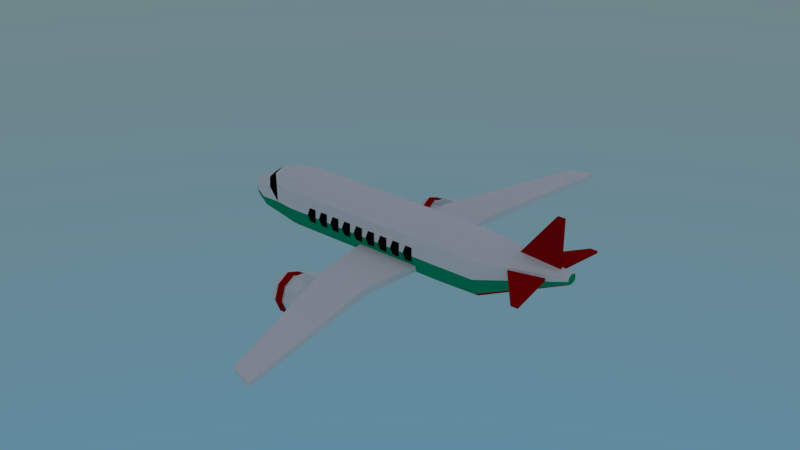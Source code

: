 # Source: Commercial_Airplane.blend  (saved by Blender 2.76.0; exported with 4.5.12 LTS)
import bpy
from mathutils import Matrix  # noqa: F401  (used for matrix-valued properties, if any)

bpy.ops.wm.read_factory_settings(use_empty=True)
scene = bpy.context.scene
scene.name = 'Scene'

# ---- collections
col_collection_1 = bpy.data.collections.new('Collection 1'); scene.collection.children.link(col_collection_1)

# ---- materials (node trees are filled in below, after node groups)
mat_material_010 = bpy.data.materials.new('Material.010')
mat_material_010.alpha_threshold = 0.0
mat_material_010.roughness = 0.5
mat_material_011 = bpy.data.materials.new('Material.011')
mat_material_011.alpha_threshold = 0.0
mat_material_011.roughness = 0.5
mat_material_013 = bpy.data.materials.new('Material.013')
mat_material_013.alpha_threshold = 0.0
mat_material_013.roughness = 0.5
mat_material_026 = bpy.data.materials.new('Material.026')
mat_material_026.alpha_threshold = 0.0
mat_material_026.roughness = 0.5

# ---- material node trees
mat_material_010.use_nodes = True; mat_material_010.node_tree.nodes.clear()
_N = mat_material_010.node_tree.nodes; _L = mat_material_010.node_tree.links
n0 = _N.new('ShaderNodeOutputMaterial'); n0.name = 'Material Output'; n0.location = (300, 300)
n1 = _N.new('ShaderNodeBsdfDiffuse'); n1.name = 'Diffuse BSDF'; n1.location = (10, 300)
_L.new(n1.outputs[0], n0.inputs[0])
n0.is_active_output = True
mat_material_011.use_nodes = True; mat_material_011.node_tree.nodes.clear()
_N = mat_material_011.node_tree.nodes; _L = mat_material_011.node_tree.links
n0 = _N.new('ShaderNodeOutputMaterial'); n0.name = 'Material Output'; n0.location = (300, 300)
n1 = _N.new('ShaderNodeBsdfDiffuse'); n1.name = 'Diffuse BSDF'; n1.location = (10, 300)
n1.inputs[0].default_value = (0.004242, 0.004242, 0.004242, 1.0)
_L.new(n1.outputs[0], n0.inputs[0])
n0.is_active_output = True
mat_material_013.use_nodes = True; mat_material_013.node_tree.nodes.clear()
_N = mat_material_013.node_tree.nodes; _L = mat_material_013.node_tree.links
n0 = _N.new('ShaderNodeOutputMaterial'); n0.name = 'Material Output'; n0.location = (300, 300)
n1 = _N.new('ShaderNodeBsdfDiffuse'); n1.name = 'Diffuse BSDF'; n1.location = (10, 300)
n1.inputs[0].default_value = (0.3564, 0.001821, 0.003677, 1.0)
_L.new(n1.outputs[0], n0.inputs[0])
n0.is_active_output = True
mat_material_026.use_nodes = True; mat_material_026.node_tree.nodes.clear()
_N = mat_material_026.node_tree.nodes; _L = mat_material_026.node_tree.links
n0 = _N.new('ShaderNodeOutputMaterial'); n0.name = 'Material Output'; n0.location = (300, 300)
n1 = _N.new('ShaderNodeBsdfDiffuse'); n1.name = 'Diffuse BSDF'; n1.location = (10, 300)
n1.inputs[0].default_value = (0.0, 0.3325, 0.1529, 1.0)
_L.new(n1.outputs[0], n0.inputs[0])
n0.is_active_output = True

# ---- world
world_world = bpy.data.worlds.new('World'); scene.world = world_world
world_world.use_nodes = True; world_world.node_tree.nodes.clear()
_N = world_world.node_tree.nodes; _L = world_world.node_tree.links
n0 = _N.new('ShaderNodeOutputWorld'); n0.name = 'World Output'; n0.location = (1171, 300)
n1 = _N.new('ShaderNodeBackground'); n1.name = 'Background'; n1.location = (965, 337)
n2 = _N.new('ShaderNodeMix'); n2.name = 'Mix'; n2.location = (758, 366)
n2.data_type = 'RGBA'
n2.inputs[7].default_value = (0.6, 0.6, 0.6, 1.0)
n3 = _N.new('ShaderNodeTexNoise'); n3.name = 'Noise Texture'; n3.location = (-274, 405)
n3.inputs[3].default_value = 16.0
n4 = _N.new('ShaderNodeValToRGB'); n4.name = 'ColorRamp'; n4.location = (-60, 435)
n4.width = 229
n4.color_ramp.interpolation = 'B_SPLINE'
while len(n4.color_ramp.elements) > 1: n4.color_ramp.elements.remove(n4.color_ramp.elements[-1])
n4.color_ramp.elements[0].position = 0.0; n4.color_ramp.elements[0].color = (0.0, 0.0, 0.0, 1.0)
_e = n4.color_ramp.elements.new(0.3672); _e.color = (0.0, 0.0, 0.0, 1.0)
_e = n4.color_ramp.elements.new(0.4856); _e.color = (0.111, 0.111, 0.111, 1.0)
_e = n4.color_ramp.elements.new(0.7703); _e.color = (1.0, 1.0, 1.0, 1.0)
n5 = _N.new('ShaderNodeMix'); n5.name = 'Mix.001'; n5.location = (565, 423)
n5.data_type = 'RGBA'
n5.blend_type = 'MULTIPLY'
n5.inputs[0].default_value = 1.0
n6 = _N.new('ShaderNodeTexCoord'); n6.name = 'Texture Coordinate'; n6.location = (-557, -3)
n7 = _N.new('ShaderNodeTexSky'); n7.name = 'Sky Texture'; n7.location = (409, -23)
n7.sky_type = 'HOSEK_WILKIE'
n7.sun_elevation = 1.571
n8 = _N.new('ShaderNodeValToRGB'); n8.name = 'ColorRamp.001'; n8.location = (213, 237)
while len(n8.color_ramp.elements) > 1: n8.color_ramp.elements.remove(n8.color_ramp.elements[-1])
n8.color_ramp.elements[0].position = 0.0; n8.color_ramp.elements[0].color = (0.0, 0.0, 0.0, 1.0)
_e = n8.color_ramp.elements.new(0.1318); _e.color = (1.0, 1.0, 1.0, 1.0)
n9 = _N.new('ShaderNodeNormal'); n9.name = 'Normal'; n9.location = (-115, 118)
_L.new(n1.outputs[0], n0.inputs[0])
_L.new(n7.outputs[0], n2.inputs[6])
_L.new(n2.outputs[2], n1.inputs[0])
_L.new(n3.outputs[0], n4.inputs[0])
_L.new(n4.outputs[0], n5.inputs[6])
_L.new(n5.outputs[2], n2.inputs[0])
_L.new(n9.outputs[1], n8.inputs[0])
_L.new(n6.outputs[0], n9.inputs[0])
_L.new(n8.outputs[0], n5.inputs[7])
n0.is_active_output = True
world_world.color = (0.05088, 0.05088, 0.05088)
world_world.use_sun_shadow = False
world_world.sun_shadow_jitter_overblur = 0.0
world_world.cycles.sampling_method = 'NONE'
world_world.cycles.sample_map_resolution = 256

# ---- meshes
me_cylinder_001 = bpy.data.meshes.new('Cylinder.001')
me_cylinder_001.from_pydata([(0.0, -0.5909, -0.6989), (5.96e-08, -0.5819, 3.134), (-0.4122, -0.488, 3.134), (-0.4122, -0.497, -0.6989), (-0.3067, -0.4863, -1.205), (0.4122, -0.497, -0.6989), (0.4122, -0.488, 3.134), (5.96e-08, -0.5459, 4.01), (-0.5774, -0.3694, 1.766), (0.0, -0.5786, -1.205), (-0.4833, -0.3466, -1.205), (0.3067, -0.4863, -1.205), (0.5619, -0.3805, 1.895), (0.564, -0.3797, 1.567), (-0.4139, -0.4581, 4.0), (-0.5774, -0.3694, 3.147), (-0.5774, -0.3694, 0.2403), (-0.2289, -0.4392, -1.664), (-0.5774, -0.3694, -0.6989), (-0.4197, -0.3125, -1.685), (0.4833, -0.3466, -1.205), (0.5774, -0.3694, 2.628), (0.5774, -0.3694, 3.147), (0.5608, -0.3813, 2.224), (0.5606, -0.3814, 2.63), (0.5774, -0.3694, 0.2403), (0.5774, -0.3694, 1.204), (0.5651, -0.3789, 1.202), (0.4139, -0.4581, 4.0), (-0.5684, -0.3472, 4.012), (5.96e-08, 0.2475, 5.739), (-0.07614, 0.2643, 5.739), (-0.6149, -0.2828, 3.152), (-0.6149, -0.2828, 2.642), (-0.5866, -0.3482, 2.646), (-0.5874, -0.3462, 1.766), (-0.6039, -0.2828, 1.22), (-0.6039, -0.2828, 0.2403), (-0.5876, -0.3459, 1.598), (-0.5877, -0.3457, 1.216), (0.2289, -0.4392, -1.664), (0.0, -0.5086, -1.657), (-0.5756, -0.03013, -1.166), (-0.4896, -0.09798, -1.684), (0.4197, -0.3125, -1.685), (0.5774, -0.3694, -0.6989), (0.6149, -0.2828, 2.622), (0.6149, -0.2828, 3.152), (0.5684, -0.3472, 4.012), (0.6149, -0.2828, 0.2403), (0.6149, -0.2828, 1.209), (0.07614, 0.2643, 5.739), (-0.6034, -0.2662, 4.017), (-0.1056, 0.2855, 5.742), (-0.1056, 0.4137, 5.743), (-0.6309, -0.153, 2.394), (-0.6231, -0.2166, 2.086), (-0.6231, -0.2165, 2.16), (-0.6231, -0.2163, 2.641), (-0.6039, -0.2828, -0.6989), (-0.6309, -0.153, 1.119), (-0.6228, -0.2187, 1.221), (-0.6229, -0.2182, 1.444), (-0.1504, -0.3303, -2.077), (-0.2502, -0.2311, -2.088), (-0.6713, -0.002243, -0.6989), (-0.2867, -0.09798, -2.076), (0.4896, -0.09798, -1.684), (0.5756, -0.03013, -1.166), (0.6309, -0.153, 2.549), (0.6187, -0.2517, 2.622), (0.6185, -0.2533, 1.944), (0.6034, -0.2662, 4.017), (0.1056, 0.2855, 5.742), (0.6149, -0.2828, -0.6989), (0.6309, -0.153, 1.119), (0.6184, -0.254, 1.623), (0.6184, -0.2542, 1.558), (0.6184, -0.2543, 1.21), (0.1056, 0.4137, 5.743), (-0.6713, -0.002244, 3.152), (-0.6562, -0.003831, 4.017), (-0.1123, 0.3009, 5.743), (-0.1224, 0.3511, 5.743), (5.96e-08, 0.4637, 5.743), (-0.6309, -0.153, 2.549), (-0.6309, -0.153, 2.23), (-0.623, -0.2168, 2.002), (-0.6309, -0.153, -0.1553), (-0.6229, -0.2178, 1.602), (-0.6309, -0.153, 1.438), (-0.6309, -0.153, 0.8007), (0.1504, -0.3303, -2.077), (0.2502, -0.2311, -2.088), (0.0, -0.3666, -2.073), (-0.4833, 0.2847, -1.268), (-0.4197, 0.1471, -1.551), (-0.2502, 0.03833, -2.076), (0.2867, -0.09798, -2.076), (0.6713, -0.002243, -0.6989), (0.6185, -0.2535, 1.836), (0.6309, -0.153, 2.075), (0.6713, -0.002244, 3.152), (0.6562, -0.003831, 4.017), (0.1123, 0.3009, 5.743), (0.6309, -0.153, -0.1553), (0.6309, -0.153, 0.8007), (0.6309, -0.153, 1.438), (0.6185, -0.2539, 1.693), (0.1224, 0.3511, 5.743), (-0.5774, 0.3483, 3.152), (-0.5684, 0.324, 4.017), (-0.4131, 0.3247, 4.627), (-0.2335, 0.3247, 5.333), (-0.2468, 0.2731, 5.335), (-0.4246, 0.2731, 4.636), (-0.0665, 0.4469, 5.743), (-0.6352, -0.153, 2.549), (-0.6352, -0.153, 2.394), (-0.6713, -0.002244, 2.36), (-0.6309, -0.153, 1.912), (-0.623, -0.2172, 1.84), (-0.6309, -0.153, -0.0003054), (-0.6229, -0.2176, 1.679), (-0.6309, -0.153, 1.593), (-0.6309, -0.153, 1.274), (-0.6309, -0.153, 0.9557), (-0.6309, -0.153, 0.482), (-0.05576, -0.243, -2.285), (-0.1094, -0.1896, -2.291), (-0.129, -0.09798, -2.273), (-0.5774, 0.3483, -0.6989), (-0.1094, -0.0247, -2.273), (0.4197, 0.1471, -1.551), (0.2502, 0.03833, -2.076), (0.4833, 0.2847, -1.268), (0.6185, -0.2536, 1.799), (0.6309, -0.153, 1.912), (0.6309, -0.153, 2.23), (0.6713, -0.002244, 2.583), (0.5774, 0.3483, 3.152), (0.5684, 0.324, 4.017), (0.263, 0.2576, 5.288), (0.2436, 0.2576, 5.343), (0.2458, 0.269, 5.344), (0.6309, -0.153, -0.0003054), (0.6309, -0.153, 0.9557), (0.6309, -0.153, 0.482), (0.6309, -0.153, 1.274), (0.6309, -0.153, 1.593), (0.6185, -0.2538, 1.728), (0.2355, 0.3092, 5.342), (0.4076, 0.3092, 4.665), (0.4192, 0.2576, 4.674), (0.0665, 0.4469, 5.743), (-0.3583, 0.5342, 3.152), (-0.3635, 0.4978, 4.017), (-0.63, 0.1519, 2.547), (-0.6713, -0.002244, 2.583), (5.96e-08, 0.5856, 4.017), (5.96e-08, 0.4807, 5.502), (-0.01491, 0.4769, 5.502), (-0.01491, 0.5385, 4.63), (5.96e-08, 0.5421, 4.633), (-0.6709, -0.0005608, 2.583), (-0.6752, -0.0005608, 2.583), (-0.6752, -0.0005608, 2.36), (-0.6709, -0.0005608, 2.36), (-0.6713, -0.002244, 2.264), (-0.6309, -0.153, 2.075), (-0.6309, -0.153, 1.757), (-0.623, -0.2174, 1.762), (-0.6713, -0.002243, -0.189), (-0.6309, -0.153, 0.1633), (-0.6352, -0.153, -0.0003054), (-0.6352, -0.153, -0.1553), (-0.6352, -0.153, 1.593), (-0.6352, -0.153, 1.438), (-0.6713, -0.002244, 1.404), (-0.6352, -0.153, 1.274), (-0.6352, -0.153, 1.119), (-0.6713, -0.002244, 1.086), (-0.6352, -0.153, 0.9557), (-0.6352, -0.153, 0.8007), (-0.6309, -0.153, 0.637), (-0.6309, -0.153, 0.3184), (0.05576, -0.243, -2.285), (0.1094, -0.1896, -2.291), (0.129, -0.09798, -2.273), (0.0, -0.2625, -2.283), (0.0, -0.09798, -2.335), (-0.63, 0.1519, -0.1537), (-0.3067, 0.4488, -1.462), (-0.2289, 0.2668, -1.734), (-0.1504, 0.1381, -2.076), (-0.05576, 0.02894, -2.273), (0.1094, -0.0247, -2.273), (0.5774, 0.3483, -0.6989), (0.6185, -0.2537, 1.764), (0.6309, -0.153, 1.757), (0.6713, -0.002244, 1.945), (0.6352, -0.153, 2.075), (0.6352, -0.153, 2.23), (0.6309, -0.153, 2.394), (0.6352, -0.153, 2.549), (0.6752, -0.0005608, 2.583), (0.6709, -0.0005608, 2.583), (0.63, 0.1519, 2.547), (0.3583, 0.5342, 3.152), (0.3635, 0.4978, 4.017), (0.6713, -0.002243, -0.189), (0.6352, -0.153, -0.1553), (0.6352, -0.153, -0.0003054), (0.6309, -0.153, 0.1633), (0.6352, -0.153, 0.8007), (0.6352, -0.153, 0.9557), (0.6713, -0.002244, 1.086), (0.6309, -0.153, 0.637), (0.6309, -0.153, 0.3184), (0.6352, -0.153, 1.119), (0.6352, -0.153, 1.274), (0.6713, -0.002244, 1.308), (0.6352, -0.153, 1.438), (0.6352, -0.153, 1.593), (0.03671, 0.509, 4.969), (0.03671, 0.4714, 5.502), (5.96e-08, 0.6281, 3.152), (-0.63, 0.1519, 2.396), (0.02357, 0.5364, 4.629), (-0.6407, 0.1519, 2.547), (-0.6407, 0.1519, 2.396), (-0.6709, -0.0005608, 2.264), (-0.6752, -0.0005608, 2.264), (-0.6352, -0.153, 2.23), (-0.6713, -0.002244, 2.042), (-0.6352, -0.153, 2.075), (-0.6352, -0.153, 1.912), (-0.6352, -0.153, 1.757), (-0.6752, -0.0005603, -0.1894), (-0.6709, -0.0005603, -0.1894), (-0.6713, -0.002243, 0.03336), (-0.6709, -0.0005603, 0.03374), (-0.6752, -0.0005603, 0.03374), (-0.6713, -0.002244, 1.723), (-0.6709, -0.0005608, 1.627), (-0.6752, -0.0005608, 1.627), (-0.6713, -0.002244, 1.627), (-0.6752, -0.0005608, 1.404), (-0.6709, -0.0005608, 1.404), (-0.6713, -0.002244, 1.308), (-0.6709, -0.0005608, 1.308), (-0.6752, -0.0005608, 1.308), (-0.6752, -0.0005608, 1.085), (-0.6709, -0.0005608, 1.085), (-0.6713, -0.002244, 0.9893), (-0.6709, -0.0005608, 0.9897), (-0.6752, -0.0005608, 0.9897), (-0.6752, -0.0005608, 0.7666), (-0.6709, -0.0005608, 0.7666), (-0.6713, -0.002244, 0.767), (-0.6352, -0.153, 0.637), (-0.6352, -0.153, 0.482), (-0.6713, -0.002243, 0.4483), (-0.63, 0.1519, 0.4837), (-0.3583, 0.5351, -0.7231), (0.0, 0.04857, -2.273), (0.1504, 0.1381, -2.076), (0.2289, 0.2668, -1.734), (0.05576, 0.02894, -2.273), (0.63, 0.1519, -0.1537), (0.3067, 0.4488, -1.462), (0.6352, -0.153, 1.757), (0.6352, -0.153, 1.912), (0.6709, -0.0005608, 1.946), (0.6752, -0.0005608, 1.946), (0.6713, -0.002244, 2.042), (0.6709, -0.0005608, 2.264), (0.6713, -0.002244, 2.264), (0.6752, -0.0005608, 2.264), (0.6709, -0.0005608, 2.041), (0.6752, -0.0005608, 2.041), (0.6352, -0.153, 2.394), (0.6752, -0.0005608, 2.36), (0.6407, 0.1519, 2.547), (0.63, 0.1519, 2.229), (0.6752, -0.0005603, -0.1894), (0.6709, -0.0005603, -0.1894), (0.6709, -0.0005603, 0.03374), (0.6713, -0.002243, 0.03336), (0.6752, -0.0005603, 0.03374), (0.6709, -0.0005608, 0.9897), (0.6713, -0.002244, 0.9893), (0.6752, -0.0005608, 0.9897), (0.6713, -0.002244, 0.767), (0.6709, -0.0005608, 0.7666), (0.6752, -0.0005608, 0.7666), (0.6709, -0.0005608, 1.085), (0.6752, -0.0005608, 1.085), (0.6352, -0.153, 0.482), (0.6352, -0.153, 0.637), (0.6713, -0.002244, 0.6707), (0.6713, -0.002243, 0.4483), (0.6709, -0.0005608, 1.308), (0.6752, -0.0005608, 1.308), (0.6713, -0.002244, 1.404), (0.6709, -0.0005608, 1.627), (0.6713, -0.002244, 1.627), (0.6752, -0.0005608, 1.627), (0.6709, -0.0005608, 1.404), (0.6752, -0.0005608, 1.404), (0.03671, 0.5334, 4.626), (0.0, 0.629, -0.7231), (-0.63, 0.1519, 1.44), (-0.63, 0.1519, 2.229), (-0.6407, 0.1519, 2.229), (-0.6752, -0.0005608, 2.041), (-0.6709, -0.0005608, 2.041), (-0.6713, -0.002244, 1.945), (-0.6709, -0.0005608, 1.946), (-0.6752, -0.0005608, 1.946), (-0.6752, -0.0005608, 1.723), (-0.6709, -0.0005608, 1.723), (-0.6407, 0.1519, -0.1537), (-0.6352, -0.153, 0.3184), (-0.6352, -0.153, 0.1633), (-0.6713, -0.002243, 0.1297), (-0.6709, -0.0005603, 0.1293), (-0.63, 0.1519, -0.001971), (-0.6407, 0.1519, -0.001971), (-0.63, 0.1519, 1.591), (-0.6407, 0.1519, 1.591), (-0.6407, 0.1519, 1.44), (-0.63, 0.1519, 1.273), (-0.6407, 0.1519, 1.273), (-0.6407, 0.1519, 1.121), (-0.63, 0.1519, 1.121), (-0.63, 0.1519, 0.954), (-0.6407, 0.1519, 0.954), (-0.6407, 0.1519, 0.8023), (-0.63, 0.1519, 0.8023), (-0.6709, -0.0005608, 0.6711), (-0.6713, -0.002244, 0.6707), (-0.6752, -0.0005608, 0.6711), (-0.6752, -0.0005603, 0.448), (-0.6709, -0.0005603, 0.448), (-0.6713, -0.002243, 0.352), (0.0, 0.4878, -1.545), (0.0, 0.3032, -1.78), (0.0, 0.1746, -2.076), (0.63, 0.1519, 0.3167), (0.3583, 0.5351, -0.7231), (0.6709, -0.0005608, 1.723), (0.6752, -0.0005608, 1.723), (0.6713, -0.002244, 1.723), (0.63, 0.1519, 1.91), (0.6407, 0.1519, 1.91), (0.6407, 0.1519, 2.229), (0.6713, -0.002244, 2.36), (0.63, 0.1519, 2.077), (0.6407, 0.1519, 2.077), (0.6709, -0.0005608, 2.36), (0.6407, 0.1519, 2.396), (0.63, 0.1519, 2.396), (0.63, 0.1519, 1.273), (0.6407, 0.1519, -0.1537), (0.63, 0.1519, -0.001971), (0.6407, 0.1519, -0.001971), (0.6713, -0.002243, 0.1297), (0.6352, -0.153, 0.1633), (0.6352, -0.153, 0.3184), (0.63, 0.1519, 0.954), (0.6407, 0.1519, 0.954), (0.6709, -0.0005608, 0.6711), (0.63, 0.1519, 0.8023), (0.6407, 0.1519, 0.8023), (0.63, 0.1519, 1.121), (0.6407, 0.1519, 1.121), (0.6752, -0.0005608, 0.6711), (0.6709, -0.0005603, 0.448), (0.6752, -0.0005603, 0.448), (0.6713, -0.002243, 0.352), (0.6407, 0.1519, 1.273), (0.63, 0.1519, 1.591), (0.6407, 0.1519, 1.591), (0.63, 0.1519, 1.44), (0.6407, 0.1519, 1.44), (-0.63, 0.1519, 2.077), (-0.6407, 0.1519, 2.077), (-0.63, 0.1519, 1.91), (-0.6407, 0.1519, 1.91), (-0.6407, 0.1519, 1.758), (-0.63, 0.1519, 1.758), (-0.6709, -0.0005603, 0.3524), (-0.6752, -0.0005603, 0.3524), (-0.6752, -0.0005603, 0.1293), (-0.63, 0.1519, 0.165), (-0.63, 0.1519, 0.6354), (-0.6407, 0.1519, 0.6354), (-0.6407, 0.1519, 0.4837), (0.63, 0.1519, 1.758), (0.6407, 0.1519, 1.758), (0.63, 0.1519, 0.165), (0.6709, -0.0005603, 0.1293), (0.6752, -0.0005603, 0.1293), (0.6752, -0.0005603, 0.3524), (0.6709, -0.0005603, 0.3524), (0.63, 0.1519, 0.6354), (0.6407, 0.1519, 0.6354), (0.63, 0.1519, 0.4837), (0.6407, 0.1519, 0.4837), (-0.63, 0.1519, 0.3167), (-0.6407, 0.1519, 0.3167), (-0.6407, 0.1519, 0.165), (0.6407, 0.1519, 0.165), (0.6407, 0.1519, 0.3167), (1.953, -0.2363, 1.399), (1.953, -0.3982, 1.399), (1.925, -0.2363, 2.436), (5.269, -0.2644, 2.457), (5.269, -0.3716, 2.457), (5.437, -0.2644, 2.996), (5.437, -0.3717, 2.996), (1.925, -0.3982, 2.436), (-1.879, -0.3634, 1.399), (-1.879, -0.2015, 1.399), (-1.851, -0.3634, 2.467), (-5.195, -0.3361, 2.457), (-5.195, -0.2288, 2.457), (-5.363, -0.3361, 2.996), (-5.363, -0.2288, 2.996), (-1.851, -0.2015, 2.467), (-1.351, 0.2731, 5.347), (-1.351, 0.3247, 5.347), (-1.351, 0.2731, 5.502), (-1.351, 0.3247, 5.502), (1.296, 0.3092, 5.347), (1.296, 0.2576, 5.347), (1.296, 0.3092, 5.502), (1.296, 0.2576, 5.502), (-0.01491, 1.481, 5.347), (0.03671, 1.481, 5.347), (-0.01491, 1.481, 5.502), (0.03671, 1.481, 5.502), (2.665, -0.8308, 0.6596), (2.644, -0.8313, 0.5303), (2.532, -0.5703, 0.5397), (2.55, -0.5632, 0.6693), (2.704, -0.8303, 0.6491), (2.577, -0.5348, 0.6598), (2.558, -1.101, 0.6701), (2.539, -1.095, 0.5406), (2.587, -0.8321, 0.4983), (2.492, -0.6086, 0.5063), (2.269, -0.465, 0.5633), (2.281, -0.4553, 0.6934), (2.728, -0.8297, 0.7943), (2.598, -0.5268, 0.8052), (2.585, -1.129, 0.6607), (2.28, -0.4156, 0.6865), (2.291, -1.216, 0.6947), (2.279, -1.207, 0.5645), (2.498, -1.058, 0.507), (2.267, -0.5184, 0.5265), (2.635, -0.8306, 1.019), (2.539, -0.6071, 1.027), (2.009, -0.5771, 0.5873), (2.015, -0.5702, 0.718), (2.686, -0.8303, 0.7911), (2.569, -0.556, 0.8009), (2.606, -1.136, 0.8062), (2.293, -0.4047, 0.8326), (2.291, -1.256, 0.6878), (1.986, -0.5425, 0.7135), (2.022, -1.108, 0.7188), (2.016, -1.102, 0.5881), (2.275, -1.154, 0.5275), (2.545, -1.057, 1.027), (2.044, -0.6144, 0.547), (2.314, -0.517, 1.047), (2.413, -0.8345, 0.4468), (2.368, -0.7301, 0.4506), (1.905, -0.8409, 0.5975), (1.907, -0.8407, 0.7285), (2.744, -0.829, 1.14), (2.619, -0.5369, 1.151), (2.576, -1.108, 0.8018), (2.293, -0.4454, 0.8257), (2.304, -1.266, 0.834), (1.991, -0.5347, 0.8603), (1.993, -1.137, 0.7145), (1.867, -0.8412, 0.7252), (2.05, -1.064, 0.5477), (2.322, -1.152, 1.048), (2.371, -0.9399, 0.4509), (1.954, -0.8403, 0.5558), (2.091, -0.6129, 1.067), (2.263, -0.688, 0.46), (2.159, -0.7328, 0.4696), (2.716, -0.829, 1.325), (2.604, -0.568, 1.335), (2.626, -1.124, 1.152), (2.325, -0.4191, 1.177), (2.303, -1.225, 0.827), (2.02, -0.5632, 0.8509), (1.999, -1.144, 0.8613), (1.87, -0.8409, 0.8722), (2.097, -1.062, 1.068), (2.267, -0.9847, 0.4605), (2.002, -0.8389, 1.076), (2.474, -0.7227, 1.57), (2.52, -0.8312, 1.566), (2.611, -1.093, 1.335), (2.342, -0.4627, 1.358), (2.335, -1.25, 1.179), (2.034, -0.5445, 1.204), (2.027, -1.115, 0.8518), (1.91, -0.8404, 0.8617), (2.162, -0.9426, 0.4699), (2.117, -0.8383, 0.4737), (2.477, -0.9409, 1.57), (2.365, -0.6789, 1.58), (2.351, -1.205, 1.359), (2.082, -0.5748, 1.382), (2.041, -1.132, 1.205), (1.916, -0.8397, 1.215), (2.369, -0.9875, 1.58), (2.256, -0.7255, 1.59), (2.213, -0.8352, 1.594), (2.089, -1.1, 1.383), (1.977, -0.8387, 1.392), (2.259, -0.9437, 1.59), (2.196, -0.2589, 1.196), (2.318, -0.2589, 1.196), (2.318, -0.4708, 0.8535), (2.196, -0.4708, 0.8535), (2.196, -0.2589, 2.059), (2.196, -0.4708, 2.059), (2.318, -0.2589, 2.059), (2.318, -0.4708, 2.059), (-2.162, -0.2368, 1.196), (-2.039, -0.2368, 1.196), (-2.039, -0.4487, 0.8535), (-2.162, -0.4487, 0.8535), (-2.162, -0.2368, 2.059), (-2.162, -0.4487, 2.059), (-2.039, -0.2368, 2.059), (-2.039, -0.4487, 2.059), (-1.771, -0.8109, 0.6596), (-1.793, -0.8114, 0.5303), (-1.904, -0.5504, 0.5397), (-1.886, -0.5433, 0.6693), (-1.733, -0.8104, 0.6491), (-1.859, -0.5149, 0.6598), (-1.879, -1.081, 0.6701), (-1.897, -1.075, 0.5406), (-1.849, -0.8122, 0.4983), (-1.945, -0.5887, 0.5063), (-2.167, -0.4451, 0.5633), (-2.155, -0.4354, 0.6934), (-1.709, -0.8099, 0.7943), (-1.838, -0.507, 0.8052), (-1.851, -1.109, 0.6607), (-2.157, -0.3957, 0.6865), (-2.145, -1.196, 0.6947), (-2.157, -1.187, 0.5645), (-1.939, -1.038, 0.507), (-2.17, -0.4986, 0.5265), (-1.802, -0.8107, 1.019), (-1.897, -0.5873, 1.027), (-2.427, -0.5572, 0.5873), (-2.422, -0.5503, 0.718), (-1.75, -0.8104, 0.7911), (-1.867, -0.5362, 0.8009), (-1.83, -1.116, 0.8062), (-2.143, -0.3848, 0.8326), (-2.145, -1.236, 0.6878), (-2.451, -0.5226, 0.7136), (-2.415, -1.088, 0.7188), (-2.42, -1.082, 0.5881), (-2.161, -1.134, 0.5275), (-1.892, -1.037, 1.027), (-2.392, -0.5946, 0.547), (-2.122, -0.4971, 1.047), (-2.024, -0.8146, 0.4468), (-2.069, -0.7103, 0.4506), (-2.532, -0.8211, 0.5975), (-2.529, -0.8208, 0.7285), (-1.693, -0.8091, 1.14), (-1.818, -0.517, 1.151), (-1.86, -1.088, 0.8018), (-2.143, -0.4255, 0.8257), (-2.132, -1.246, 0.834), (-2.445, -0.5149, 0.8603), (-2.443, -1.117, 0.7145), (-2.569, -0.8213, 0.7252), (-2.386, -1.044, 0.5477), (-2.114, -1.133, 1.048), (-2.066, -0.9201, 0.4509), (-2.482, -0.8205, 0.5558), (-2.345, -0.5931, 1.067), (-2.174, -0.6682, 0.46), (-1.72, -0.8092, 1.325), (-1.832, -0.5482, 1.335), (-1.81, -1.104, 1.152), (-2.112, -0.3992, 1.177), (-2.133, -1.205, 0.827), (-2.417, -0.5433, 0.8509), (-2.437, -1.124, 0.8613), (-2.567, -0.8211, 0.8722), (-2.339, -1.042, 1.068), (-2.17, -0.9649, 0.4605), (-2.435, -0.819, 1.076), (-2.277, -0.713, 0.4696), (-1.963, -0.7029, 1.57), (-1.916, -0.8114, 1.566), (-1.825, -1.073, 1.335), (-2.095, -0.4429, 1.358), (-2.101, -1.23, 1.179), (-2.403, -0.5247, 1.204), (-2.409, -1.095, 0.8518), (-2.527, -0.8206, 0.8617), (-2.275, -0.9228, 0.4699), (-2.319, -0.8185, 0.4737), (-1.96, -0.921, 1.57), (-2.072, -0.6591, 1.58), (-2.085, -1.185, 1.359), (-2.355, -0.555, 1.382), (-2.395, -1.112, 1.205), (-2.52, -0.8199, 1.215), (-2.068, -0.9676, 1.58), (-2.177, -0.9239, 1.59), (-2.18, -0.7057, 1.59), (-2.348, -1.08, 1.383), (-2.46, -0.8188, 1.392), (-2.224, -0.8154, 1.594)], [], [(0, 1, 2, 3), (3, 4, 9, 0), (0, 5, 6, 1), (1, 7, 14, 2), (15, 8, 16, 18, 3, 2), (4, 3, 18, 10), (5, 0, 9, 11), (12, 6, 5, 13), (1, 6, 28, 7), (4, 17, 41, 9), (10, 19, 17, 4), (11, 20, 45, 5), (21, 22, 6, 12, 23, 24), (13, 5, 45, 25, 26, 27), (15, 2, 14, 29), (14, 7, 30, 31), (8, 15, 32, 33, 34, 35), (36, 37, 16, 8, 35, 38, 39), (11, 9, 41, 40), (10, 18, 59, 65, 42), (19, 10, 42, 43), (20, 11, 40, 44), (46, 47, 22, 21), (22, 48, 28, 6), (26, 25, 49, 50), (28, 51, 30, 7), (32, 15, 29, 52), (29, 14, 31, 53), (33, 32, 80, 158, 85, 55, 56, 57, 58), (18, 16, 37, 59), (37, 36, 61, 62, 60, 181, 254, 126, 91, 259, 341, 184, 127, 262, 345, 185, 173, 325, 240, 122, 88, 172, 65, 59), (17, 63, 94, 41), (19, 64, 63, 17), (43, 66, 64, 19), (44, 67, 68, 20), (20, 68, 99, 74, 45), (71, 69, 139, 102, 47, 46, 70), (47, 72, 48, 22), (48, 73, 51, 28), (45, 74, 49, 25), (49, 74, 99, 210, 105, 145, 288, 367, 213, 218, 380, 301, 147, 217, 300, 293, 106, 146, 291, 216, 75, 76, 77, 78, 50), (80, 32, 52, 81), (52, 29, 53, 82), (31, 30, 84, 116, 54, 83, 82, 53), (56, 55, 119, 168, 86, 87), (90, 178, 249, 125, 60, 62, 89), (40, 41, 94, 92), (44, 40, 92, 93), (42, 65, 131, 95), (43, 42, 96), (66, 43, 96, 97), (67, 44, 93, 98), (101, 138, 277, 357, 203, 69, 71, 100), (102, 103, 72, 47), (72, 104, 73, 48), (73, 104, 109, 79, 154, 84, 30, 51), (76, 75, 148, 221, 304, 107, 108), (110, 80, 81, 111), (81, 52, 82, 83), (81, 83, 54, 111, 112, 113, 114), (81, 114, 115, 112, 111), (85, 117, 118, 55), (87, 86, 169, 234, 317, 120, 121), (123, 124, 90, 89), (63, 128, 189, 94), (63, 64, 129, 128), (66, 130, 129, 64), (42, 95, 96), (66, 97, 132, 130), (67, 133, 68), (98, 134, 133, 67), (68, 135, 197, 99), (136, 137, 200, 275, 101, 100), (140, 141, 103, 102), (103, 142, 143, 144, 109, 104, 72), (108, 107, 149, 150), (141, 79, 109, 144, 151, 152, 153, 142, 103), (155, 110, 111, 156), (156, 111, 54, 116), (163, 159, 156, 116, 84, 160, 161, 162), (85, 158, 164, 165, 117), (165, 166, 118, 117), (167, 119, 55, 118, 166), (121, 120, 170, 171), (122, 174, 175, 88), (171, 170, 243, 246, 124, 123), (124, 176, 177, 90), (125, 179, 180, 60), (126, 182, 183, 91), (92, 94, 189, 186), (92, 186, 187, 93), (98, 93, 187, 188), (128, 129, 190), (95, 131, 264, 192), (96, 95, 192, 193), (97, 96, 193, 194), (97, 194, 195, 132), (130, 132, 190), (68, 133, 135), (98, 188, 196, 134), (198, 199, 137, 136), (138, 101, 201, 202), (69, 204, 205, 206, 139), (208, 209, 141, 140), (145, 105, 211, 212), (146, 106, 214, 215), (148, 75, 219, 220), (149, 107, 222, 223), (150, 149, 306, 353, 199, 198), (209, 154, 79, 141), (160, 84, 154, 224, 225), (155, 156, 159, 226), (110, 155, 264, 131), (159, 163, 228), (157, 229, 165, 164), (229, 230, 166, 165), (167, 166, 230, 227), (231, 232, 233, 86, 168), (86, 233, 235, 169), (120, 236, 237, 170), (238, 239, 172, 88, 175), (241, 242, 174, 122, 240), (242, 238, 175, 174), (244, 245, 176, 124, 246), (245, 247, 177, 176), (90, 177, 247, 248, 178), (250, 251, 179, 125, 249), (251, 252, 180, 179), (253, 181, 60, 180, 252), (255, 256, 182, 126, 254), (256, 257, 183, 182), (183, 257, 258, 259, 91), (184, 260, 261, 127), (186, 190, 187), (189, 128, 190), (129, 130, 190), (195, 194, 348, 265), (132, 195, 190), (134, 266, 267, 133), (133, 267, 270, 135), (188, 190, 196), (134, 196, 268, 266), (135, 270, 350, 197), (137, 199, 271, 272), (273, 200, 137, 272, 274), (276, 277, 138, 202, 278), (279, 280, 201, 101, 275), (278, 202, 201, 280), (69, 203, 281, 204), (205, 204, 281, 282), (207, 206, 205, 283), (140, 197, 350, 208), (208, 226, 159, 209), (285, 211, 105, 210, 286), (287, 288, 145, 212, 289), (289, 212, 211, 285), (290, 291, 146, 215, 292), (214, 106, 293, 294, 295), (292, 215, 214, 295), (296, 297, 219, 75, 216), (217, 147, 298, 299), (302, 221, 148, 220, 303), (303, 220, 219, 297), (305, 306, 149, 223, 307), (107, 304, 308, 309, 222), (307, 223, 222, 309), (159, 228, 310, 224, 154, 209), (264, 155, 226, 311), (227, 230, 229, 157), (313, 314, 232, 231), (232, 315, 235, 233), (316, 234, 169, 235, 315), (318, 319, 236, 120, 317), (319, 320, 237, 236), (321, 243, 170, 237, 320), (239, 238, 322, 191), (185, 323, 324, 173), (327, 328, 242, 241), (328, 322, 238, 242), (329, 330, 245, 244), (330, 331, 247, 245), (248, 247, 331, 312), (332, 333, 251, 250), (333, 334, 252, 251), (253, 252, 334, 335), (336, 337, 256, 255), (337, 338, 257, 256), (258, 257, 338, 339), (184, 341, 340, 342, 260), (342, 343, 261, 260), (261, 343, 344, 262, 127), (189, 190, 186), (187, 190, 188), (192, 264, 311, 346), (193, 192, 346, 347), (194, 193, 347, 348), (195, 265, 190), (196, 190, 268), (268, 265, 348, 266), (351, 352, 271, 199, 353), (274, 272, 271, 352), (354, 273, 274, 355), (284, 276, 278, 356), (279, 358, 359, 280), (356, 278, 280, 359), (360, 282, 281, 203, 357), (283, 205, 282, 361), (362, 207, 283, 361), (350, 311, 226, 208), (286, 269, 364, 285), (365, 287, 289, 366), (366, 289, 285, 364), (218, 213, 368, 369), (370, 290, 292, 371), (290, 370, 373, 294, 293, 300, 372, 406, 408, 378, 301, 380, 405, 349, 401, 402, 367, 288, 287, 365, 269, 286, 210, 99, 197, 140, 102, 139, 206, 207, 362, 360, 357, 277, 276, 284, 358, 279, 275, 200, 273, 354, 399, 351, 353, 306, 305, 382, 384, 308, 304, 221, 302, 363, 375, 296, 216, 291), (294, 373, 374, 295), (371, 292, 295, 374), (296, 375, 376, 297), (217, 299, 377, 372, 300), (298, 147, 301, 378, 379), (377, 299, 298, 379), (363, 302, 303, 381), (381, 303, 297, 376), (382, 305, 307, 383), (308, 384, 385, 309), (383, 307, 309, 385), (386, 387, 314, 313), (314, 387, 315, 232), (316, 315, 387, 386), (131, 65, 172, 239, 191, 327, 241, 240, 325, 326, 395, 410, 392, 345, 262, 344, 263, 396, 340, 341, 259, 258, 339, 336, 255, 254, 181, 253, 335, 332, 250, 249, 178, 248, 312, 329, 244, 246, 243, 321, 391, 388, 318, 317, 234, 316, 386, 313, 231, 168, 119, 167, 227, 157, 164, 158, 80, 110), (388, 389, 319, 318), (389, 390, 320, 319), (321, 320, 390, 391), (191, 322, 328, 327), (185, 345, 392, 393, 323), (393, 394, 324, 323), (324, 394, 326, 325, 173), (312, 331, 330, 329), (335, 334, 333, 332), (339, 338, 337, 336), (396, 397, 342, 340), (397, 398, 343, 342), (344, 343, 398, 263), (268, 190, 265), (266, 348, 347, 267), (267, 347, 346, 270), (270, 346, 311, 350), (351, 399, 400, 352), (355, 274, 352, 400), (399, 354, 355, 400), (358, 284, 356, 359), (360, 362, 361, 282), (269, 365, 366, 364), (368, 213, 367, 402, 403), (218, 369, 404, 405, 380), (404, 369, 368, 403), (373, 370, 371, 374), (375, 363, 381, 376), (406, 372, 377, 407), (378, 408, 409, 379), (407, 377, 379, 409), (384, 382, 383, 385), (391, 390, 389, 388), (410, 411, 393, 392), (411, 412, 394, 393), (326, 394, 412, 395), (263, 398, 397, 396), (402, 401, 413, 403), (349, 405, 404, 414), (414, 404, 403, 413), (408, 406, 407, 409), (395, 412, 411, 410), (401, 349, 414, 413), (415, 416, 27, 26, 50, 78), (77, 417, 415, 78), (418, 419, 416, 415), (416, 23, 12, 13, 27), (417, 77, 76, 108, 150, 198, 136, 100, 71, 70), (417, 420, 418, 415), (420, 421, 419, 418), (416, 419, 421, 422), (23, 416, 422, 24), (422, 417, 70, 46, 21, 24), (421, 420, 417, 422), (423, 424, 61, 36, 39), (38, 425, 423, 39), (426, 427, 424, 423), (424, 57, 56, 87, 121, 171, 123, 89, 62, 61), (425, 38, 35, 34), (425, 428, 426, 423), (428, 429, 427, 426), (424, 427, 429, 430), (57, 424, 430, 58), (430, 425, 34, 33, 58), (429, 428, 425, 430), (115, 431, 432, 112), (114, 433, 431, 115), (433, 434, 432, 431), (112, 432, 434, 113), (113, 434, 433, 114), (152, 435, 436, 153), (151, 437, 435, 152), (437, 438, 436, 435), (436, 438, 143, 142, 153), (438, 437, 151, 144, 143), (439, 440, 310, 228, 163, 162), (161, 441, 439, 162), (441, 442, 440, 439), (440, 442, 225, 224, 310), (442, 441, 161, 160, 225), (443, 444, 445, 446), (447, 443, 446, 448), (449, 450, 444, 443), (445, 444, 451, 452), (446, 445, 453, 454), (455, 447, 448, 456), (457, 449, 443, 447), (448, 446, 454, 458), (459, 460, 450, 449), (444, 450, 461, 451), (453, 445, 452, 462), (452, 451, 463, 464), (454, 453, 465, 466), (467, 455, 456, 468), (469, 457, 447, 455), (456, 448, 458, 470), (471, 459, 449, 457), (458, 454, 466, 472), (473, 474, 460, 459), (450, 460, 475, 461), (451, 461, 476, 463), (465, 453, 462, 477), (462, 452, 464, 478), (464, 463, 479, 480), (466, 465, 481, 482), (483, 467, 468, 484), (485, 469, 455, 467), (468, 456, 470, 486), (487, 471, 457, 469), (470, 458, 472, 488), (489, 473, 459, 471), (472, 466, 482, 490), (482, 481, 474, 473), (460, 474, 491, 475), (461, 475, 492, 476), (463, 476, 493, 479), (481, 465, 477, 494), (477, 462, 478, 495), (478, 464, 480, 496), (497, 480, 479), (498, 483, 484, 499), (500, 485, 467, 483), (484, 468, 486, 501), (502, 487, 469, 485), (486, 470, 488, 503), (504, 489, 471, 487), (488, 472, 490, 505), (490, 482, 473, 489), (474, 481, 494, 491), (475, 491, 506, 492), (476, 492, 507, 493), (507, 479, 493), (494, 477, 495, 508), (495, 478, 496, 497), (497, 496, 480), (479, 507, 497), (498, 499, 509, 510), (511, 500, 483, 498), (499, 484, 501, 512), (513, 502, 485, 500), (501, 486, 503, 514), (515, 504, 487, 502), (503, 488, 505, 516), (505, 490, 489, 504), (491, 494, 508, 506), (492, 506, 517, 507), (508, 495, 497, 518), (507, 517, 497), (511, 498, 510, 519), (499, 512, 520, 509), (519, 510, 509), (521, 513, 500, 511), (512, 501, 514, 522), (523, 515, 502, 513), (514, 503, 516, 524), (516, 505, 504, 515), (506, 508, 518, 517), (497, 517, 518), (521, 511, 519, 525), (512, 522, 526, 520), (509, 520, 527), (509, 527, 519), (528, 523, 513, 521), (522, 514, 524, 529), (524, 516, 515, 523), (528, 521, 525, 530), (530, 525, 519), (522, 529, 527, 526), (520, 526, 527), (527, 530, 519), (529, 524, 523, 528), (529, 528, 530, 527), (531, 532, 533, 534), (535, 531, 534, 536), (535, 537, 532, 531), (532, 537, 538, 533), (534, 533, 538, 536), (537, 535, 536, 538), (539, 540, 541, 542), (543, 539, 542, 544), (543, 545, 540, 539), (540, 545, 546, 541), (542, 541, 546, 544), (545, 543, 544, 546), (547, 548, 549, 550), (551, 547, 550, 552), (553, 554, 548, 547), (549, 548, 555, 556), (550, 549, 557, 558), (559, 551, 552, 560), (561, 553, 547, 551), (552, 550, 558, 562), (563, 564, 554, 553), (548, 554, 565, 555), (557, 549, 556, 566), (556, 555, 567, 568), (558, 557, 569, 570), (571, 559, 560, 572), (573, 561, 551, 559), (560, 552, 562, 574), (575, 563, 553, 561), (562, 558, 570, 576), (577, 578, 564, 563), (554, 564, 579, 565), (555, 565, 580, 567), (569, 557, 566, 581), (566, 556, 568, 582), (568, 567, 583, 584), (570, 569, 585, 586), (587, 571, 572, 588), (589, 573, 559, 571), (572, 560, 574, 590), (591, 575, 561, 573), (574, 562, 576, 592), (593, 577, 563, 575), (576, 570, 586, 594), (586, 585, 578, 577), (564, 578, 595, 579), (565, 579, 596, 580), (567, 580, 597, 583), (585, 569, 581, 598), (581, 566, 582, 599), (582, 568, 584, 600), (600, 584, 583), (601, 587, 588, 602), (603, 589, 571, 587), (588, 572, 590, 604), (605, 591, 573, 589), (590, 574, 592, 606), (607, 593, 575, 591), (592, 576, 594, 608), (594, 586, 577, 593), (578, 585, 598, 595), (579, 595, 609, 596), (580, 596, 610, 597), (583, 597, 600), (598, 581, 599, 611), (599, 582, 600, 612), (601, 602, 613, 614), (615, 603, 587, 601), (602, 588, 604, 616), (617, 605, 589, 603), (604, 590, 606, 618), (619, 607, 591, 605), (606, 592, 608, 620), (608, 594, 593, 607), (595, 598, 611, 609), (596, 609, 621, 610), (597, 610, 621), (600, 597, 621), (611, 599, 612, 622), (622, 612, 600), (615, 601, 614, 623), (602, 616, 624, 613), (614, 613, 624), (625, 617, 603, 615), (616, 604, 618, 626), (627, 619, 605, 617), (618, 606, 620, 628), (620, 608, 607, 619), (609, 611, 622, 621), (621, 622, 600), (625, 615, 623, 629), (630, 623, 614), (616, 626, 631, 624), (630, 614, 624), (632, 627, 617, 625), (626, 618, 628, 633), (628, 620, 619, 627), (632, 625, 629, 630), (623, 630, 629), (626, 633, 634, 631), (624, 631, 634), (624, 634, 630), (633, 628, 627, 632), (633, 632, 630, 634)])
me_cylinder_001.polygons.foreach_set('material_index', [2, 2, 2, 2, 2, 2, 2, 2, 2, 2, 2, 2, 2, 2, 2, 2, 3, 3, 2, 3, 3, 2, 3, 2, 3, 2, 3, 2, 3, 3, 3, 2, 2, 3, 3, 3, 3, 3, 2, 3, 3, 3, 3, 3, 3, 3, 2, 2, 0, 0, 0, 3, 3, 3, 3, 3, 3, 0, 3, 0, 0, 1, 3, 3, 2, 2, 3, 1, 0, 0, 0, 0, 3, 0, 3, 3, 0, 0, 0, 0, 1, 1, 1, 3, 1, 3, 1, 1, 1, 2, 2, 3, 2, 0, 1, 0, 0, 0, 1, 0, 3, 1, 1, 0, 1, 1, 1, 1, 3, 0, 0, 0, 0, 0, 1, 1, 1, 1, 1, 1, 1, 1, 1, 1, 1, 1, 1, 1, 1, 1, 1, 1, 1, 2, 2, 3, 0, 0, 0, 1, 0, 0, 0, 1, 1, 1, 1, 1, 1, 1, 1, 0, 0, 1, 1, 1, 1, 1, 1, 1, 1, 1, 1, 1, 1, 1, 0, 0, 1, 1, 1, 1, 1, 1, 1, 1, 1, 1, 1, 1, 1, 1, 1, 1, 1, 1, 1, 1, 1, 1, 1, 2, 3, 0, 1, 0, 0, 0, 0, 1, 1, 1, 1, 1, 1, 1, 1, 1, 0, 1, 1, 1, 1, 1, 0, 1, 1, 1, 1, 1, 1, 1, 1, 1, 1, 1, 1, 1, 1, 0, 1, 1, 1, 1, 1, 1, 1, 1, 1, 1, 1, 1, 1, 0, 0, 1, 0, 1, 1, 1, 1, 1, 1, 1, 1, 1, 1, 1, 1, 1, 1, 1, 1, 1, 1, 1, 1, 1, 1, 1, 1, 1, 1, 0, 0, 0, 0, 0, 0, 0, 0, 0, 0, 0, 0, 0, 0, 0, 0, 0, 0, 0, 0, 0, 0, 2, 2, 2, 2, 2, 2, 2, 2, 2, 2, 2, 2, 2, 2, 2, 0, 2, 0, 0, 0, 2, 2, 2, 0, 0, 0, 0, 0, 2, 2, 2, 2, 2, 0, 0, 0, 0, 0, 0, 0, 0, 2, 2, 2, 2, 2, 2, 0, 0, 0, 0, 0, 0, 0, 0, 0, 0, 0, 2, 2, 2, 2, 2, 0, 0, 0, 0, 0, 0, 0, 0, 0, 0, 0, 0, 0, 2, 2, 2, 0, 0, 0, 0, 0, 0, 0, 0, 0, 0, 0, 2, 0, 0, 0, 0, 0, 0, 0, 0, 0, 0, 0, 0, 0, 0, 0, 0, 0, 0, 0, 0, 0, 0, 0, 0, 0, 0, 0, 0, 0, 2, 0, 0, 0, 2, 2, 2, 0, 0, 0, 0, 0, 2, 2, 2, 2, 2, 0, 0, 0, 0, 0, 0, 0, 0, 2, 2, 2, 2, 2, 2, 0, 0, 0, 0, 0, 0, 0, 0, 0, 0, 0, 2, 2, 2, 2, 2, 0, 0, 0, 0, 0, 0, 0, 0, 0, 0, 0, 2, 2, 2, 0, 0, 0, 0, 0, 0, 0, 0, 0, 0, 0, 0, 0, 2, 0, 0, 0, 0, 0, 0, 0, 0, 0, 0, 0, 0, 0, 0, 0, 0])
me_cylinder_001.materials.append(mat_material_010)
me_cylinder_001.materials.append(mat_material_011)
me_cylinder_001.materials.append(mat_material_013)
me_cylinder_001.materials.append(mat_material_026)
me_cylinder_001.use_remesh_preserve_volume = False
me_cylinder_001.use_remesh_preserve_attributes = False
me_cylinder_001.use_mirror_vertex_groups = False
me_cylinder_001.update()

# ---- objects
ob_commercialplane = bpy.data.objects.new('CommercialPlane', me_cylinder_001)

# ---- transforms, parenting, visibility, modifiers, constraints
ob_commercialplane.location = (0.0, 0.0, 0.0)
ob_commercialplane.rotation_euler = (1.571, -0.0, 1.571)
ob_commercialplane.scale = (0.3889, 0.3889, 0.3889)
ob_commercialplane.lineart.crease_threshold = 0.0

# ---- collection membership
col_collection_1.objects.link(ob_commercialplane)

# ---- scene / render settings (as saved in the file)
scene.frame_start = 1; scene.frame_end = 250; scene.frame_set(2)
scene.render.engine = 'CYCLES'
scene.render.dither_intensity = 0.0
scene.cycles.use_denoising = False
scene.cycles.samples = 10
scene.cycles.sampling_pattern = 'TABULATED_SOBOL'
scene.cycles.light_sampling_threshold = 0.0
scene.cycles.use_adaptive_sampling = False
scene.cycles.use_light_tree = False
scene.cycles.blur_glossy = 0.0
scene.cycles.film_exposure = 1.27
scene.cycles.pixel_filter_type = 'GAUSSIAN'
scene.cycles.sample_clamp_indirect = 0.0
scene.view_settings.view_transform = 'Standard'
bpy.context.view_layer.update()

# ---- added for rendering (the .blend has no active camera): camera
cam_auto = bpy.data.cameras.new('AutoCamera')
cam_auto.lens = 50.0
cam_auto.sensor_width = 36.0
cam_auto.clip_end = 1000.0
ob_auto_camera = bpy.data.objects.new('AutoCamera', cam_auto)
scene.collection.objects.link(ob_auto_camera)
ob_auto_camera.location = (5.61439, -5.92771, 4.00325)
ob_auto_camera.rotation_euler = (1.09748, -7.21219e-08, 0.694738)
scene.camera = ob_auto_camera
bpy.context.view_layer.update()
